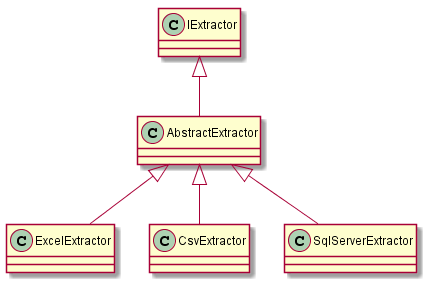

The diagram above was rendered by PlantUML. Its source (embedded in the PNG):
@startuml
IExtractor <|-- AbstractExtractor
AbstractExtractor <|-- ExcelExtractor
AbstractExtractor <|-- CsvExtractor
AbstractExtractor <|-- SqlServerExtractor
@enduml